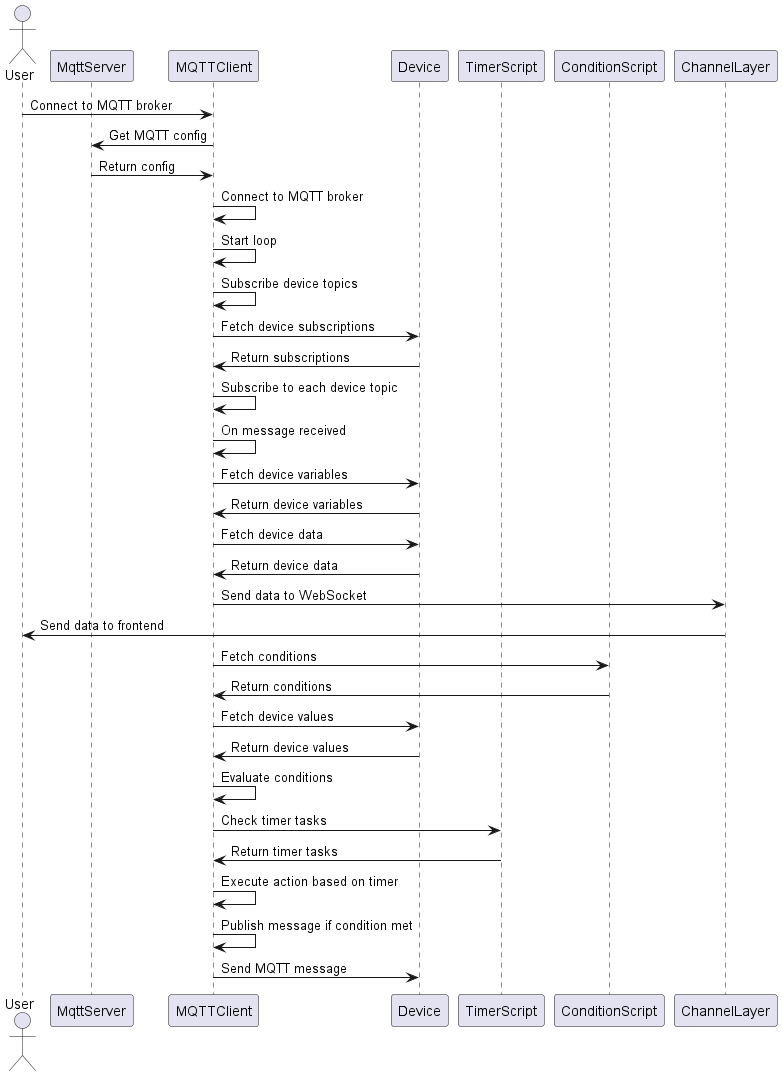

The diagram above was rendered by PlantUML. Its source (embedded in the PNG):
@startuml
actor User
participant MqttServer
participant MQTTClient
participant Device
participant TimerScript
participant ConditionScript
participant ChannelLayer

User -> MQTTClient : Connect to MQTT broker
MQTTClient -> MqttServer : Get MQTT config
MqttServer -> MQTTClient : Return config
MQTTClient -> MQTTClient : Connect to MQTT broker
MQTTClient -> MQTTClient : Start loop
MQTTClient -> MQTTClient : Subscribe device topics
MQTTClient -> Device : Fetch device subscriptions
Device -> MQTTClient : Return subscriptions
MQTTClient -> MQTTClient : Subscribe to each device topic

MQTTClient -> MQTTClient : On message received
MQTTClient -> Device : Fetch device variables
Device -> MQTTClient : Return device variables
MQTTClient -> Device : Fetch device data
Device -> MQTTClient : Return device data
MQTTClient -> ChannelLayer : Send data to WebSocket
ChannelLayer -> User : Send data to frontend

MQTTClient -> ConditionScript : Fetch conditions
ConditionScript -> MQTTClient : Return conditions
MQTTClient -> Device : Fetch device values
Device -> MQTTClient : Return device values
MQTTClient -> MQTTClient : Evaluate conditions
MQTTClient -> TimerScript : Check timer tasks
TimerScript -> MQTTClient : Return timer tasks
MQTTClient -> MQTTClient : Execute action based on timer
MQTTClient -> MQTTClient : Publish message if condition met
MQTTClient -> Device : Send MQTT message

@enduml